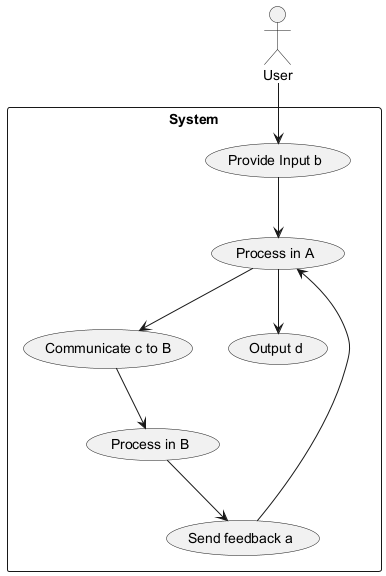

The diagram above was rendered by PlantUML. Its source (embedded in the PNG):
@startuml
actor User

rectangle System {
  usecase "Provide Input b"
  usecase "Process in A"
  usecase "Communicate c to B"
  usecase "Process in B"
  usecase "Send feedback a"
  usecase "Output d"
}

User --> "Provide Input b"
"Provide Input b" --> "Process in A"
"Process in A" --> "Communicate c to B"
"Communicate c to B" --> "Process in B"
"Process in B" --> "Send feedback a"
"Send feedback a" --> "Process in A"
"Process in A" --> "Output d"
@enduml